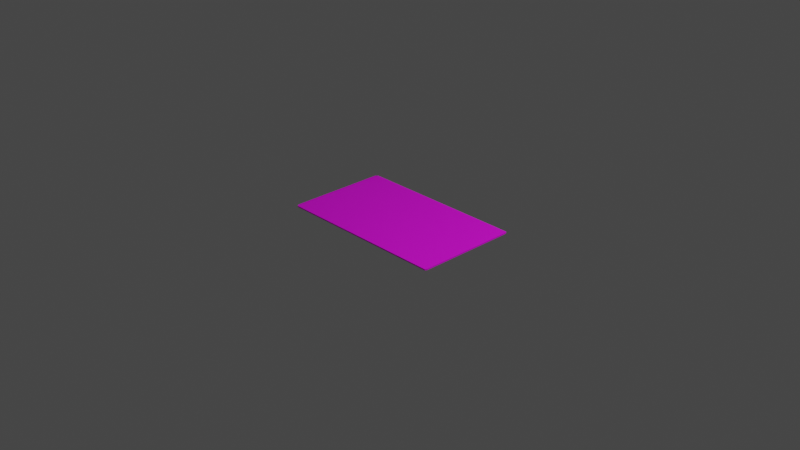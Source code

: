 # Source: card.blend  (saved by Blender 2.91.10; exported with 4.5.12 LTS)
import bpy
from mathutils import Matrix  # noqa: F401  (used for matrix-valued properties, if any)

bpy.ops.wm.read_factory_settings(use_empty=True)
scene = bpy.context.scene
scene.name = 'Scene'

# ---- collections
col_collection = bpy.data.collections.new('Collection'); scene.collection.children.link(col_collection)

# ---- images (referenced by path relative to the original .blend; pixels are not part of the script)
import os
ASSET_DIR = os.environ.get("B2B_ASSET_DIR", "")  # directory of the original .blend (textures are referenced by path, not embedded)
HERE = os.path.dirname(os.path.abspath(__file__))  # packed textures are extracted next to this script under _unpacked/

def load_image(name, relpath, width, height, colorspace="sRGB"):
    """Load a texture the original file referenced (path relative to the .blend, or extracted next to this script)."""
    p = next((c for c in (os.path.join(HERE, relpath), os.path.join(ASSET_DIR, relpath)) if relpath and os.path.exists(c)), "")
    if p:
        img = bpy.data.images.load(p, check_existing=True)
        img.name = name
    else:  # same state as the original file: an image datablock whose file is absent (Cycles renders it pink)
        img = bpy.data.images.new(name, width, height)
        img.source = "FILE"
        img.filepath = "//" + (relpath or name)
    img.colorspace_settings.name = colorspace
    return img
img_bcarbggri_png = load_image('BcarbGGRi.png', 'BcarbGGRi.png', 1024, 1024, 'sRGB')

# ---- materials (node trees are filled in below, after node groups)
mat_material_001 = bpy.data.materials.new('Material.001')
mat_material_001.use_transparent_shadow = False

# ---- material node trees
mat_material_001.use_nodes = True; mat_material_001.node_tree.nodes.clear()
_N = mat_material_001.node_tree.nodes; _L = mat_material_001.node_tree.links
n0 = _N.new('ShaderNodeBsdfPrincipled'); n0.name = 'Principled BSDF'; n0.location = (10, 300)
n0.distribution = 'GGX'
n0.subsurface_method = 'BURLEY'
n0.inputs[3].default_value = 1.45
n0.inputs[27].default_value = (0.0, 0.0, 0.0, 1.0)
n0.inputs[28].default_value = 1.0
n1 = _N.new('ShaderNodeOutputMaterial'); n1.name = 'Material Output'; n1.location = (300, 300)
n2 = _N.new('ShaderNodeBrightContrast'); n2.name = 'Bright/Contrast'; n2.location = (-280, 280)
n3 = _N.new('ShaderNodeTexImage'); n3.name = 'Image Texture'; n3.location = (-570, 260)
n3.image = img_bcarbggri_png
_L.new(n0.outputs[0], n1.inputs[0])
_L.new(n2.outputs[0], n0.inputs[0])
_L.new(n3.outputs[0], n2.inputs[0])
n1.is_active_output = True

# ---- world
world_world = bpy.data.worlds.new('World'); scene.world = world_world
world_world.use_nodes = True; world_world.node_tree.nodes.clear()
_N = world_world.node_tree.nodes; _L = world_world.node_tree.links
n0 = _N.new('ShaderNodeOutputWorld'); n0.name = 'World Output'; n0.location = (300, 300)
n1 = _N.new('ShaderNodeBackground'); n1.name = 'Background'; n1.location = (10, 300)
n1.inputs[0].default_value = (0.05088, 0.05088, 0.05088, 1.0)
_L.new(n1.outputs[0], n0.inputs[0])
n0.is_active_output = True
world_world.color = (0.05088, 0.05088, 0.05088)
world_world.use_sun_shadow = False
world_world.sun_shadow_jitter_overblur = 0.0

# ---- cameras
cam_camera = bpy.data.cameras.new('Camera')
cam_camera.clip_end = 100.0
cam_camera.ortho_scale = 7.314

# ---- lights
light_light = bpy.data.lights.new('Light', 'POINT')
light_light.transmission_factor = 0.0
light_light.energy = 1000.0
light_light.shadow_soft_size = 0.1
light_light.shadow_maximum_resolution = 0.006
light_light.use_absolute_resolution = True

# ---- meshes
me_cube_001 = bpy.data.meshes.new('Cube.001')
me_cube_001.from_pydata([(-1.0, -0.9623, -1.0), (-1.0, -0.9623, -0.9865), (-1.0, 0.9623, -1.0), (-1.0, 0.9623, -0.9865), (1.0, -0.9623, -1.0), (1.0, -0.9623, -0.9865), (1.0, 0.9623, -1.0), (1.0, 0.9623, -0.9865), (0.0, 1.0, -1.0), (0.0, 1.0, -0.9865), (0.0, -1.0, -1.0), (0.0, -1.0, -0.9865), (-1.0, 0.0, -1.0), (-1.0, 0.0, -0.9865), (1.0, 0.0, -1.0), (1.0, 0.0, -0.9865), (0.0, 0.0, -0.9865), (0.0, 0.0, -1.0), (0.5, 1.0, -0.9865), (0.5, -1.0, -1.0), (0.5, 1.0, -1.0), (0.5, -1.0, -0.9865), (0.5, 0.0, -0.9865), (0.5, 0.0, -1.0), (-0.5, 1.0, -1.0), (-0.5, -1.0, -0.9865), (-0.5, 1.0, -0.9865), (-0.5, -1.0, -1.0), (-0.5, 0.0, -1.0), (-0.5, 0.0, -0.9865), (0.9896, 1.0, -0.9865), (0.9896, -1.0, -1.0), (0.9896, 0.0, -0.9865), (0.9896, 1.0, -1.0), (0.9896, -1.0, -0.9865), (0.9896, 0.0, -1.0), (-0.978, 1.0, -1.0), (-0.978, -1.0, -0.9865), (-0.978, 0.0, -1.0), (-0.978, 1.0, -0.9865), (-0.978, -1.0, -1.0), (-0.978, 0.0, -0.9865)], [(38, 12), (13, 41)], [(12, 13, 3, 2), (33, 30, 7, 6), (14, 15, 5, 4), (40, 37, 1, 0), (35, 14, 4, 31), (22, 16, 11, 21), (28, 17, 10, 27), (19, 21, 11, 10), (24, 26, 9, 8), (24, 8, 17, 28), (18, 9, 16, 22), (33, 6, 14, 35), (6, 7, 15, 14), (0, 1, 13, 12), (8, 20, 23, 17), (30, 18, 22, 32), (31, 34, 21, 19), (32, 22, 21, 34), (17, 23, 19, 10), (8, 9, 18, 20), (9, 26, 29, 16), (36, 24, 28, 38), (36, 39, 26, 24), (38, 28, 27, 40), (16, 29, 25, 11), (10, 11, 25, 27), (15, 32, 34, 5), (4, 5, 34, 31), (7, 30, 32, 15), (20, 33, 35, 23), (23, 35, 31, 19), (20, 18, 30, 33), (2, 3, 39, 36), (26, 39, 41, 29), (29, 41, 37, 25), (27, 25, 37, 40)])
_uv = me_cube_001.uv_layers.new(name='UVMap')
_uv.uv.foreach_set('vector', [0.375, 0.125, 0.625, 0.125, 0.625, 0.25, 0.375, 0.25, 0.375, 0.4987, 0.625, 0.4987, 0.625, 0.5, 0.375, 0.5, 0.375, 0.625, 0.625, 0.625, 0.625, 0.75, 0.375, 0.75, 0.375, 0.9972, 0.625, 0.9972, 0.625, 1.0, 0.375, 1.0, 0.3737, 0.625, 0.375, 0.625, 0.375, 0.75, 0.3737, 0.75, 0.1921, 0.1495, 0.1921, 0.1, 0.2292, 0.1, 0.2292, 0.1495, 0.03834, 0.85, 0.03834, 0.8994, 0.0005509, 0.8994, 0.0005509, 0.85, 0.375, 0.8125, 0.625, 0.8125, 0.625, 0.875, 0.375, 0.875, 0.375, 0.3125, 0.625, 0.3125, 0.625, 0.375, 0.375, 0.375, 0.07614, 0.85, 0.07614, 0.8994, 0.03834, 0.8994, 0.03834, 0.85, 0.1549, 0.1495, 0.1549, 0.1, 0.1921, 0.1, 0.1921, 0.1495, 0.3737, 0.5, 0.375, 0.5, 0.375, 0.625, 0.3737, 0.625, 0.375, 0.5, 0.625, 0.5, 0.625, 0.625, 0.375, 0.625, 0.375, 0.0, 0.625, 0.0, 0.625, 0.125, 0.375, 0.125, 0.07614, 0.8994, 0.07614, 0.9489, 0.03834, 0.9489, 0.03834, 0.8994, 0.1549, 0.1979, 0.1549, 0.1495, 0.1921, 0.1495, 0.1921, 0.1979, 0.375, 0.7513, 0.625, 0.7513, 0.625, 0.8125, 0.375, 0.8125, 0.1921, 0.1979, 0.1921, 0.1495, 0.2292, 0.1495, 0.2292, 0.1979, 0.03834, 0.8994, 0.03834, 0.9489, 0.0005509, 0.9489, 0.0005509, 0.8994, 0.375, 0.375, 0.625, 0.375, 0.625, 0.4375, 0.375, 0.4375, 0.1549, 0.1, 0.1549, 0.05054, 0.1921, 0.05054, 0.1921, 0.1, 0.07614, 0.8027, 0.07614, 0.85, 0.03834, 0.85, 0.03834, 0.8027, 0.375, 0.2528, 0.625, 0.2528, 0.625, 0.3125, 0.375, 0.3125, 0.03834, 0.8027, 0.03834, 0.85, 0.0005509, 0.85, 0.0005509, 0.8027, 0.1921, 0.1, 0.1921, 0.05054, 0.2292, 0.05054, 0.2292, 0.1, 0.375, 0.875, 0.625, 0.875, 0.625, 0.9375, 0.375, 0.9375, 0.1925, 0.1976, 0.1925, 0.1988, 0.1552, 0.1988, 0.1552, 0.1976, 0.375, 0.75, 0.625, 0.75, 0.625, 0.7513, 0.375, 0.7513, 0.2298, 0.1976, 0.2298, 0.1988, 0.1925, 0.1988, 0.1925, 0.1976, 0.07614, 0.9489, 0.07614, 0.9974, 0.03834, 0.9974, 0.03834, 0.9489, 0.03834, 0.9489, 0.03834, 0.9974, 0.0005509, 0.9974, 0.0005509, 0.9489, 0.375, 0.4375, 0.625, 0.4375, 0.625, 0.4987, 0.375, 0.4987, 0.375, 0.25, 0.625, 0.25, 0.625, 0.2528, 0.375, 0.2528, 0.1549, 0.05054, 0.1549, 0.003241, 0.1921, 0.003241, 0.1921, 0.05054, 0.1921, 0.05054, 0.1921, 0.003241, 0.2292, 0.003241, 0.2292, 0.05054, 0.375, 0.9375, 0.625, 0.9375, 0.625, 0.9972, 0.375, 0.9972])
me_cube_001.materials.append(mat_material_001)
me_cube_001.use_remesh_fix_poles = True
me_cube_001.use_remesh_preserve_attributes = False
me_cube_001.use_mirror_vertex_groups = False
me_cube_001.update()

# ---- objects
ob_light = bpy.data.objects.new('Light', light_light)
ob_camera = bpy.data.objects.new('Camera', cam_camera)
ob_cube = bpy.data.objects.new('Cube', me_cube_001)

# ---- transforms, parenting, visibility, modifiers, constraints
ob_light.location = (4.076, 1.005, 5.904)
ob_light.rotation_euler = (0.6503, 0.05522, 1.866)
ob_light.lock_rotations_4d = False
ob_light.empty_display_type = 'ARROWS'
ob_light.color = (0.0, 0.0, 0.0, 0.0)
ob_light.lineart.crease_threshold = 0.0
ob_camera.location = (7.359, -6.926, 4.958)
ob_camera.rotation_euler = (1.109, 0.0, 0.8149)
ob_camera.lock_rotations_4d = False
ob_camera.empty_display_type = 'ARROWS'
ob_camera.color = (0.0, 0.0, 0.0, 0.0)
ob_camera.display_type = 'WIRE'
ob_camera.lineart.crease_threshold = 0.0
ob_cube.location = (0.0, 0.0, 0.9911)
ob_cube.scale = (0.9554, 0.5633, 1.0)
ob_cube.lineart.crease_threshold = 0.0

# ---- collection membership
col_collection.objects.link(ob_light)
col_collection.objects.link(ob_camera)
col_collection.objects.link(ob_cube)

# ---- scene / render settings (as saved in the file)
scene.camera = ob_camera
scene.frame_start = 1; scene.frame_end = 250; scene.frame_set(0)
scene.render.engine = 'BLENDER_EEVEE_NEXT'
scene.cycles.use_denoising = False
scene.cycles.samples = 128
scene.cycles.sampling_pattern = 'TABULATED_SOBOL'
scene.cycles.use_adaptive_sampling = False
scene.cycles.use_light_tree = False
scene.view_settings.view_transform = 'Filmic'
bpy.context.view_layer.update()
